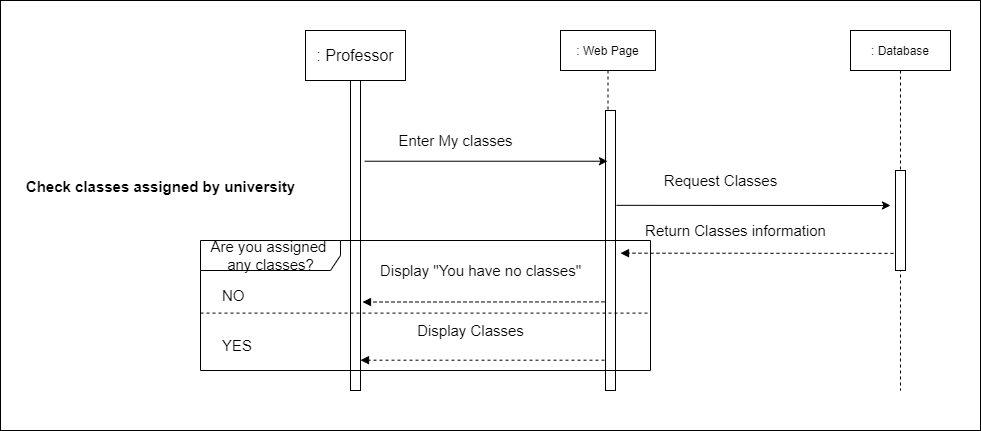

The diagram above was exported from draw.io. Its source (the exported page's mxGraphModel, read from the mxfile embedded in the PNG):
<mxGraphModel dx="-87" dy="788" grid="1" gridSize="10" guides="1" tooltips="1" connect="1" arrows="1" fold="1" page="1" pageScale="1" pageWidth="827" pageHeight="1169" math="0" shadow="0">
  <root>
    <mxCell id="0" />
    <mxCell id="1" parent="0" />
    <mxCell id="BR44eqcLd2-3bP7v3cmP-368" value="" style="whiteSpace=wrap;html=1;fontSize=15;" vertex="1" parent="1">
      <mxGeometry x="960" y="310" width="980" height="430" as="geometry" />
    </mxCell>
    <mxCell id="BR44eqcLd2-3bP7v3cmP-369" value=": Web Page" style="shape=umlLifeline;perimeter=lifelinePerimeter;container=1;collapsible=0;recursiveResize=0;rounded=0;shadow=0;strokeWidth=1;" vertex="1" parent="1">
      <mxGeometry x="1520" y="340" width="95" height="360" as="geometry" />
    </mxCell>
    <mxCell id="BR44eqcLd2-3bP7v3cmP-370" value="" style="points=[];perimeter=orthogonalPerimeter;rounded=0;shadow=0;strokeWidth=1;" vertex="1" parent="BR44eqcLd2-3bP7v3cmP-369">
      <mxGeometry x="45" y="80" width="10" height="280" as="geometry" />
    </mxCell>
    <mxCell id="BR44eqcLd2-3bP7v3cmP-371" value="" style="points=[];perimeter=orthogonalPerimeter;rounded=0;shadow=0;strokeWidth=1;" vertex="1" parent="1">
      <mxGeometry x="1310" y="390" width="10" height="310" as="geometry" />
    </mxCell>
    <mxCell id="BR44eqcLd2-3bP7v3cmP-372" value=": Database" style="shape=umlLifeline;perimeter=lifelinePerimeter;container=1;collapsible=0;recursiveResize=0;rounded=0;shadow=0;strokeWidth=1;" vertex="1" parent="1">
      <mxGeometry x="1810.0000000000002" y="340" width="100" height="360" as="geometry" />
    </mxCell>
    <mxCell id="BR44eqcLd2-3bP7v3cmP-373" value="" style="points=[];perimeter=orthogonalPerimeter;rounded=0;shadow=0;strokeWidth=1;" vertex="1" parent="BR44eqcLd2-3bP7v3cmP-372">
      <mxGeometry x="45" y="140" width="10" height="100" as="geometry" />
    </mxCell>
    <mxCell id="BR44eqcLd2-3bP7v3cmP-374" value=": Professor" style="rounded=0;whiteSpace=wrap;html=1;fontSize=16;" vertex="1" parent="1">
      <mxGeometry x="1265" y="340" width="100" height="50" as="geometry" />
    </mxCell>
    <mxCell id="BR44eqcLd2-3bP7v3cmP-375" value="&lt;font style=&quot;&quot;&gt;&lt;font style=&quot;&quot;&gt;&lt;div style=&quot;&quot;&gt;&lt;span style=&quot;font-size: 15px;&quot;&gt;&lt;b&gt;Check classes assigned by university&lt;/b&gt;&lt;/span&gt;&lt;/div&gt;&lt;div style=&quot;font-size: 15px;&quot;&gt;&lt;br&gt;&lt;/div&gt;&lt;/font&gt;&lt;/font&gt;" style="text;html=1;align=center;verticalAlign=middle;resizable=0;points=[];autosize=1;strokeColor=none;fillColor=none;" vertex="1" parent="1">
      <mxGeometry x="980" y="490" width="280" height="30" as="geometry" />
    </mxCell>
    <mxCell id="BR44eqcLd2-3bP7v3cmP-376" value="Enter My classes" style="text;html=1;align=center;verticalAlign=middle;resizable=0;points=[];autosize=1;strokeColor=none;fillColor=none;fontSize=15;" vertex="1" parent="1">
      <mxGeometry x="1350" y="440" width="130" height="20" as="geometry" />
    </mxCell>
    <mxCell id="BR44eqcLd2-3bP7v3cmP-377" value="Display &quot;You have no classes&quot;" style="text;html=1;align=center;verticalAlign=middle;resizable=0;points=[];autosize=1;strokeColor=none;fillColor=none;fontSize=15;" vertex="1" parent="1">
      <mxGeometry x="1330" y="570" width="220" height="20" as="geometry" />
    </mxCell>
    <mxCell id="BR44eqcLd2-3bP7v3cmP-378" value="Request Classes" style="text;html=1;align=center;verticalAlign=middle;resizable=0;points=[];autosize=1;strokeColor=none;fillColor=none;fontSize=15;" vertex="1" parent="1">
      <mxGeometry x="1615" y="480" width="130" height="20" as="geometry" />
    </mxCell>
    <mxCell id="BR44eqcLd2-3bP7v3cmP-379" value="Return Classes information" style="text;html=1;align=center;verticalAlign=middle;resizable=0;points=[];autosize=1;strokeColor=none;fillColor=none;fontSize=15;" vertex="1" parent="1">
      <mxGeometry x="1595" y="530" width="200" height="20" as="geometry" />
    </mxCell>
    <mxCell id="BR44eqcLd2-3bP7v3cmP-380" value="Display Classes" style="text;html=1;align=center;verticalAlign=middle;resizable=0;points=[];autosize=1;strokeColor=none;fillColor=none;fontSize=15;" vertex="1" parent="1">
      <mxGeometry x="1370" y="630" width="120" height="20" as="geometry" />
    </mxCell>
    <mxCell id="BR44eqcLd2-3bP7v3cmP-381" value="Are you assigned &lt;br&gt;any classes?" style="shape=umlFrame;tabWidth=110;tabHeight=30;tabPosition=left;html=1;boundedLbl=1;labelInHeader=1;width=140;height=30;fontSize=15;" vertex="1" parent="1">
      <mxGeometry x="1160" y="550" width="450" height="130" as="geometry" />
    </mxCell>
    <mxCell id="BR44eqcLd2-3bP7v3cmP-382" value="NO" style="text;fontSize=15;" vertex="1" parent="BR44eqcLd2-3bP7v3cmP-381">
      <mxGeometry width="100" height="20" relative="1" as="geometry">
        <mxPoint x="20" y="40" as="offset" />
      </mxGeometry>
    </mxCell>
    <mxCell id="BR44eqcLd2-3bP7v3cmP-383" value="YES" style="line;strokeWidth=1;dashed=1;labelPosition=center;verticalLabelPosition=bottom;align=left;verticalAlign=top;spacingLeft=20;spacingTop=15;fontSize=15;" vertex="1" parent="BR44eqcLd2-3bP7v3cmP-381">
      <mxGeometry y="70" width="450" height="5.2" as="geometry" />
    </mxCell>
    <mxCell id="BR44eqcLd2-3bP7v3cmP-384" value="" style="html=1;verticalAlign=bottom;labelBackgroundColor=none;endArrow=block;endFill=1;dashed=1;rounded=0;fontSize=15;exitX=-0.2;exitY=0.829;exitDx=0;exitDy=0;exitPerimeter=0;entryX=1.5;entryY=0.164;entryDx=0;entryDy=0;entryPerimeter=0;" edge="1" parent="1" source="BR44eqcLd2-3bP7v3cmP-373">
      <mxGeometry width="160" relative="1" as="geometry">
        <mxPoint x="1597.0249999999996" y="1303.8500000000001" as="sourcePoint" />
        <mxPoint x="1580" y="562.6800000000001" as="targetPoint" />
      </mxGeometry>
    </mxCell>
    <mxCell id="BR44eqcLd2-3bP7v3cmP-385" value="" style="endArrow=classic;html=1;rounded=0;fontSize=15;exitX=1.4;exitY=0.069;exitDx=0;exitDy=0;exitPerimeter=0;" edge="1" parent="1">
      <mxGeometry width="50" height="50" relative="1" as="geometry">
        <mxPoint x="1324" y="470.72" as="sourcePoint" />
        <mxPoint x="1567" y="470.72" as="targetPoint" />
      </mxGeometry>
    </mxCell>
    <mxCell id="BR44eqcLd2-3bP7v3cmP-386" value="" style="endArrow=classic;html=1;rounded=0;fontSize=15;exitX=1.1;exitY=0.109;exitDx=0;exitDy=0;exitPerimeter=0;" edge="1" parent="1">
      <mxGeometry width="50" height="50" relative="1" as="geometry">
        <mxPoint x="1576" y="514.8299999999999" as="sourcePoint" />
        <mxPoint x="1850.0000000000002" y="515" as="targetPoint" />
      </mxGeometry>
    </mxCell>
    <mxCell id="BR44eqcLd2-3bP7v3cmP-387" value="" style="html=1;verticalAlign=bottom;labelBackgroundColor=none;endArrow=block;endFill=1;dashed=1;rounded=0;fontSize=15;exitX=-0.1;exitY=0.22;exitDx=0;exitDy=0;exitPerimeter=0;entryX=1.2;entryY=0.229;entryDx=0;entryDy=0;entryPerimeter=0;" edge="1" parent="1">
      <mxGeometry width="160" relative="1" as="geometry">
        <mxPoint x="1564" y="611.4000000000001" as="sourcePoint" />
        <mxPoint x="1322" y="611.52" as="targetPoint" />
      </mxGeometry>
    </mxCell>
    <mxCell id="BR44eqcLd2-3bP7v3cmP-388" value="" style="html=1;verticalAlign=bottom;labelBackgroundColor=none;endArrow=block;endFill=1;dashed=1;rounded=0;fontSize=15;exitX=-0.1;exitY=0.287;exitDx=0;exitDy=0;exitPerimeter=0;" edge="1" parent="1">
      <mxGeometry width="160" relative="1" as="geometry">
        <mxPoint x="1564" y="669.69" as="sourcePoint" />
        <mxPoint x="1320" y="669.69" as="targetPoint" />
      </mxGeometry>
    </mxCell>
  </root>
</mxGraphModel>